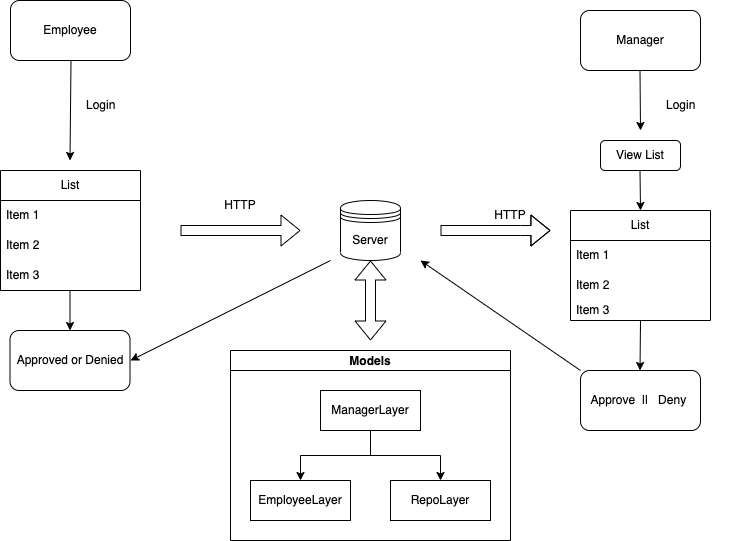

The diagram above was exported from draw.io. Its source (the exported page's mxGraphModel, read from the mxfile embedded in the PNG):
<mxGraphModel dx="1186" dy="764" grid="1" gridSize="10" guides="1" tooltips="1" connect="1" arrows="1" fold="1" page="1" pageScale="1" pageWidth="850" pageHeight="1100" math="0" shadow="0" extFonts="Permanent Marker^https://fonts.googleapis.com/css?family=Permanent+Marker">
  <root>
    <mxCell id="0" />
    <mxCell id="1" parent="0" />
    <mxCell id="jSfFKtWB3ooDRI3mxO4A-11" value="" style="endArrow=classic;html=1;rounded=0;" edge="1" parent="1">
      <mxGeometry width="50" height="50" relative="1" as="geometry">
        <mxPoint x="130.5" y="150" as="sourcePoint" />
        <mxPoint x="129.5" y="250" as="targetPoint" />
      </mxGeometry>
    </mxCell>
    <mxCell id="jSfFKtWB3ooDRI3mxO4A-25" value="Employee" style="rounded=1;whiteSpace=wrap;html=1;" vertex="1" parent="1">
      <mxGeometry x="70" y="90" width="120" height="60" as="geometry" />
    </mxCell>
    <mxCell id="jSfFKtWB3ooDRI3mxO4A-26" value="List" style="swimlane;fontStyle=0;childLayout=stackLayout;horizontal=1;startSize=30;horizontalStack=0;resizeParent=1;resizeParentMax=0;resizeLast=0;collapsible=1;marginBottom=0;whiteSpace=wrap;html=1;" vertex="1" parent="1">
      <mxGeometry x="60" y="260" width="140" height="120" as="geometry" />
    </mxCell>
    <mxCell id="jSfFKtWB3ooDRI3mxO4A-27" value="Item 1" style="text;strokeColor=none;fillColor=none;align=left;verticalAlign=middle;spacingLeft=4;spacingRight=4;overflow=hidden;points=[[0,0.5],[1,0.5]];portConstraint=eastwest;rotatable=0;whiteSpace=wrap;html=1;" vertex="1" parent="jSfFKtWB3ooDRI3mxO4A-26">
      <mxGeometry y="30" width="140" height="30" as="geometry" />
    </mxCell>
    <mxCell id="jSfFKtWB3ooDRI3mxO4A-28" value="Item 2" style="text;strokeColor=none;fillColor=none;align=left;verticalAlign=middle;spacingLeft=4;spacingRight=4;overflow=hidden;points=[[0,0.5],[1,0.5]];portConstraint=eastwest;rotatable=0;whiteSpace=wrap;html=1;" vertex="1" parent="jSfFKtWB3ooDRI3mxO4A-26">
      <mxGeometry y="60" width="140" height="30" as="geometry" />
    </mxCell>
    <mxCell id="jSfFKtWB3ooDRI3mxO4A-29" value="Item 3" style="text;strokeColor=none;fillColor=none;align=left;verticalAlign=middle;spacingLeft=4;spacingRight=4;overflow=hidden;points=[[0,0.5],[1,0.5]];portConstraint=eastwest;rotatable=0;whiteSpace=wrap;html=1;" vertex="1" parent="jSfFKtWB3ooDRI3mxO4A-26">
      <mxGeometry y="90" width="140" height="30" as="geometry" />
    </mxCell>
    <mxCell id="jSfFKtWB3ooDRI3mxO4A-30" value="Manager" style="rounded=1;whiteSpace=wrap;html=1;" vertex="1" parent="1">
      <mxGeometry x="640" y="100" width="120" height="60" as="geometry" />
    </mxCell>
    <mxCell id="jSfFKtWB3ooDRI3mxO4A-31" value="" style="endArrow=classic;html=1;rounded=0;" edge="1" parent="1">
      <mxGeometry width="50" height="50" relative="1" as="geometry">
        <mxPoint x="699.5" y="160" as="sourcePoint" />
        <mxPoint x="700" y="220" as="targetPoint" />
      </mxGeometry>
    </mxCell>
    <mxCell id="jSfFKtWB3ooDRI3mxO4A-39" value="HTTP" style="text;html=1;strokeColor=none;fillColor=none;align=center;verticalAlign=middle;whiteSpace=wrap;rounded=0;" vertex="1" parent="1">
      <mxGeometry x="270" y="280" width="60" height="30" as="geometry" />
    </mxCell>
    <mxCell id="jSfFKtWB3ooDRI3mxO4A-40" value="List" style="swimlane;fontStyle=0;childLayout=stackLayout;horizontal=1;startSize=30;horizontalStack=0;resizeParent=1;resizeParentMax=0;resizeLast=0;collapsible=1;marginBottom=0;whiteSpace=wrap;html=1;" vertex="1" parent="1">
      <mxGeometry x="630" y="300" width="140" height="110" as="geometry" />
    </mxCell>
    <mxCell id="jSfFKtWB3ooDRI3mxO4A-41" value="Item 1" style="text;strokeColor=none;fillColor=none;align=left;verticalAlign=middle;spacingLeft=4;spacingRight=4;overflow=hidden;points=[[0,0.5],[1,0.5]];portConstraint=eastwest;rotatable=0;whiteSpace=wrap;html=1;" vertex="1" parent="jSfFKtWB3ooDRI3mxO4A-40">
      <mxGeometry y="30" width="140" height="30" as="geometry" />
    </mxCell>
    <mxCell id="jSfFKtWB3ooDRI3mxO4A-42" value="Item 2" style="text;strokeColor=none;fillColor=none;align=left;verticalAlign=middle;spacingLeft=4;spacingRight=4;overflow=hidden;points=[[0,0.5],[1,0.5]];portConstraint=eastwest;rotatable=0;whiteSpace=wrap;html=1;" vertex="1" parent="jSfFKtWB3ooDRI3mxO4A-40">
      <mxGeometry y="60" width="140" height="30" as="geometry" />
    </mxCell>
    <mxCell id="jSfFKtWB3ooDRI3mxO4A-43" value="Item 3" style="text;strokeColor=none;fillColor=none;align=left;verticalAlign=middle;spacingLeft=4;spacingRight=4;overflow=hidden;points=[[0,0.5],[1,0.5]];portConstraint=eastwest;rotatable=0;whiteSpace=wrap;html=1;" vertex="1" parent="jSfFKtWB3ooDRI3mxO4A-40">
      <mxGeometry y="90" width="140" height="20" as="geometry" />
    </mxCell>
    <mxCell id="jSfFKtWB3ooDRI3mxO4A-45" value="HTTP" style="text;html=1;strokeColor=none;fillColor=none;align=center;verticalAlign=middle;whiteSpace=wrap;rounded=0;" vertex="1" parent="1">
      <mxGeometry x="540" y="290" width="60" height="30" as="geometry" />
    </mxCell>
    <mxCell id="jSfFKtWB3ooDRI3mxO4A-50" value="Login" style="text;strokeColor=none;fillColor=none;align=left;verticalAlign=middle;spacingLeft=4;spacingRight=4;overflow=hidden;points=[[0,0.5],[1,0.5]];portConstraint=eastwest;rotatable=0;whiteSpace=wrap;html=1;" vertex="1" parent="1">
      <mxGeometry x="140" y="180" width="80" height="30" as="geometry" />
    </mxCell>
    <mxCell id="jSfFKtWB3ooDRI3mxO4A-51" value="Login" style="text;strokeColor=none;fillColor=none;align=left;verticalAlign=middle;spacingLeft=4;spacingRight=4;overflow=hidden;points=[[0,0.5],[1,0.5]];portConstraint=eastwest;rotatable=0;whiteSpace=wrap;html=1;" vertex="1" parent="1">
      <mxGeometry x="720" y="180" width="80" height="30" as="geometry" />
    </mxCell>
    <mxCell id="jSfFKtWB3ooDRI3mxO4A-53" value="View List" style="rounded=1;whiteSpace=wrap;html=1;" vertex="1" parent="1">
      <mxGeometry x="660" y="230" width="80" height="30" as="geometry" />
    </mxCell>
    <mxCell id="jSfFKtWB3ooDRI3mxO4A-55" value="" style="endArrow=classic;html=1;rounded=0;" edge="1" parent="1">
      <mxGeometry width="50" height="50" relative="1" as="geometry">
        <mxPoint x="699.5" y="260" as="sourcePoint" />
        <mxPoint x="700" y="300" as="targetPoint" />
      </mxGeometry>
    </mxCell>
    <mxCell id="jSfFKtWB3ooDRI3mxO4A-58" value="" style="endArrow=classic;html=1;rounded=0;" edge="1" parent="1" target="jSfFKtWB3ooDRI3mxO4A-59">
      <mxGeometry width="50" height="50" relative="1" as="geometry">
        <mxPoint x="129.5" y="380" as="sourcePoint" />
        <mxPoint x="129.5" y="450" as="targetPoint" />
      </mxGeometry>
    </mxCell>
    <mxCell id="jSfFKtWB3ooDRI3mxO4A-59" value="Approved or Denied" style="rounded=1;whiteSpace=wrap;html=1;" vertex="1" parent="1">
      <mxGeometry x="69.5" y="420" width="120" height="60" as="geometry" />
    </mxCell>
    <mxCell id="jSfFKtWB3ooDRI3mxO4A-62" value="Server" style="shape=datastore;whiteSpace=wrap;html=1;" vertex="1" parent="1">
      <mxGeometry x="400" y="290" width="60" height="60" as="geometry" />
    </mxCell>
    <mxCell id="jSfFKtWB3ooDRI3mxO4A-63" value="Models" style="swimlane;startSize=20;horizontal=1;childLayout=treeLayout;horizontalTree=0;resizable=0;containerType=tree;" vertex="1" parent="1">
      <mxGeometry x="290" y="440" width="280" height="190" as="geometry" />
    </mxCell>
    <mxCell id="jSfFKtWB3ooDRI3mxO4A-64" value="ManagerLayer" style="whiteSpace=wrap;html=1;" vertex="1" parent="jSfFKtWB3ooDRI3mxO4A-63">
      <mxGeometry x="90" y="40" width="100" height="40" as="geometry" />
    </mxCell>
    <mxCell id="jSfFKtWB3ooDRI3mxO4A-65" value="EmployeeLayer" style="whiteSpace=wrap;html=1;" vertex="1" parent="jSfFKtWB3ooDRI3mxO4A-63">
      <mxGeometry x="20" y="130" width="100" height="40" as="geometry" />
    </mxCell>
    <mxCell id="jSfFKtWB3ooDRI3mxO4A-66" value="" style="edgeStyle=elbowEdgeStyle;elbow=vertical;html=1;rounded=0;" edge="1" parent="jSfFKtWB3ooDRI3mxO4A-63" source="jSfFKtWB3ooDRI3mxO4A-64" target="jSfFKtWB3ooDRI3mxO4A-65">
      <mxGeometry relative="1" as="geometry" />
    </mxCell>
    <mxCell id="jSfFKtWB3ooDRI3mxO4A-67" value="RepoLayer" style="whiteSpace=wrap;html=1;" vertex="1" parent="jSfFKtWB3ooDRI3mxO4A-63">
      <mxGeometry x="160" y="130" width="100" height="40" as="geometry" />
    </mxCell>
    <mxCell id="jSfFKtWB3ooDRI3mxO4A-68" value="" style="edgeStyle=elbowEdgeStyle;elbow=vertical;html=1;rounded=0;" edge="1" parent="jSfFKtWB3ooDRI3mxO4A-63" source="jSfFKtWB3ooDRI3mxO4A-64" target="jSfFKtWB3ooDRI3mxO4A-67">
      <mxGeometry relative="1" as="geometry" />
    </mxCell>
    <mxCell id="jSfFKtWB3ooDRI3mxO4A-71" value="" style="shape=flexArrow;endArrow=classic;startArrow=classic;html=1;rounded=0;entryX=0.5;entryY=1;entryDx=0;entryDy=0;" edge="1" parent="1" target="jSfFKtWB3ooDRI3mxO4A-62">
      <mxGeometry width="100" height="100" relative="1" as="geometry">
        <mxPoint x="430" y="430" as="sourcePoint" />
        <mxPoint x="470" y="300" as="targetPoint" />
      </mxGeometry>
    </mxCell>
    <mxCell id="jSfFKtWB3ooDRI3mxO4A-72" value="" style="shape=flexArrow;endArrow=classic;html=1;rounded=0;" edge="1" parent="1">
      <mxGeometry width="50" height="50" relative="1" as="geometry">
        <mxPoint x="240" y="320" as="sourcePoint" />
        <mxPoint x="360" y="320" as="targetPoint" />
      </mxGeometry>
    </mxCell>
    <mxCell id="jSfFKtWB3ooDRI3mxO4A-73" value="" style="shape=flexArrow;endArrow=classic;html=1;rounded=0;width=10;endSize=6.03;" edge="1" parent="1">
      <mxGeometry width="50" height="50" relative="1" as="geometry">
        <mxPoint x="500" y="320" as="sourcePoint" />
        <mxPoint x="610" y="320" as="targetPoint" />
        <Array as="points">
          <mxPoint x="580" y="320" />
        </Array>
      </mxGeometry>
    </mxCell>
    <mxCell id="jSfFKtWB3ooDRI3mxO4A-75" value="Approve&amp;nbsp; ||&amp;nbsp; &amp;nbsp;Deny&amp;nbsp;" style="rounded=1;whiteSpace=wrap;html=1;" vertex="1" parent="1">
      <mxGeometry x="640" y="460" width="120" height="60" as="geometry" />
    </mxCell>
    <mxCell id="jSfFKtWB3ooDRI3mxO4A-76" value="" style="endArrow=classic;html=1;rounded=0;exitX=0;exitY=0;exitDx=0;exitDy=0;" edge="1" parent="1" source="jSfFKtWB3ooDRI3mxO4A-75">
      <mxGeometry width="50" height="50" relative="1" as="geometry">
        <mxPoint x="400" y="380" as="sourcePoint" />
        <mxPoint x="480" y="350" as="targetPoint" />
      </mxGeometry>
    </mxCell>
    <mxCell id="jSfFKtWB3ooDRI3mxO4A-77" value="" style="endArrow=classic;html=1;rounded=0;" edge="1" parent="1">
      <mxGeometry width="50" height="50" relative="1" as="geometry">
        <mxPoint x="700" y="420" as="sourcePoint" />
        <mxPoint x="699.5" y="460" as="targetPoint" />
        <Array as="points">
          <mxPoint x="700" y="410" />
        </Array>
      </mxGeometry>
    </mxCell>
    <mxCell id="jSfFKtWB3ooDRI3mxO4A-78" value="" style="endArrow=classic;html=1;rounded=0;" edge="1" parent="1">
      <mxGeometry width="50" height="50" relative="1" as="geometry">
        <mxPoint x="390" y="350" as="sourcePoint" />
        <mxPoint x="190" y="450" as="targetPoint" />
      </mxGeometry>
    </mxCell>
  </root>
</mxGraphModel>